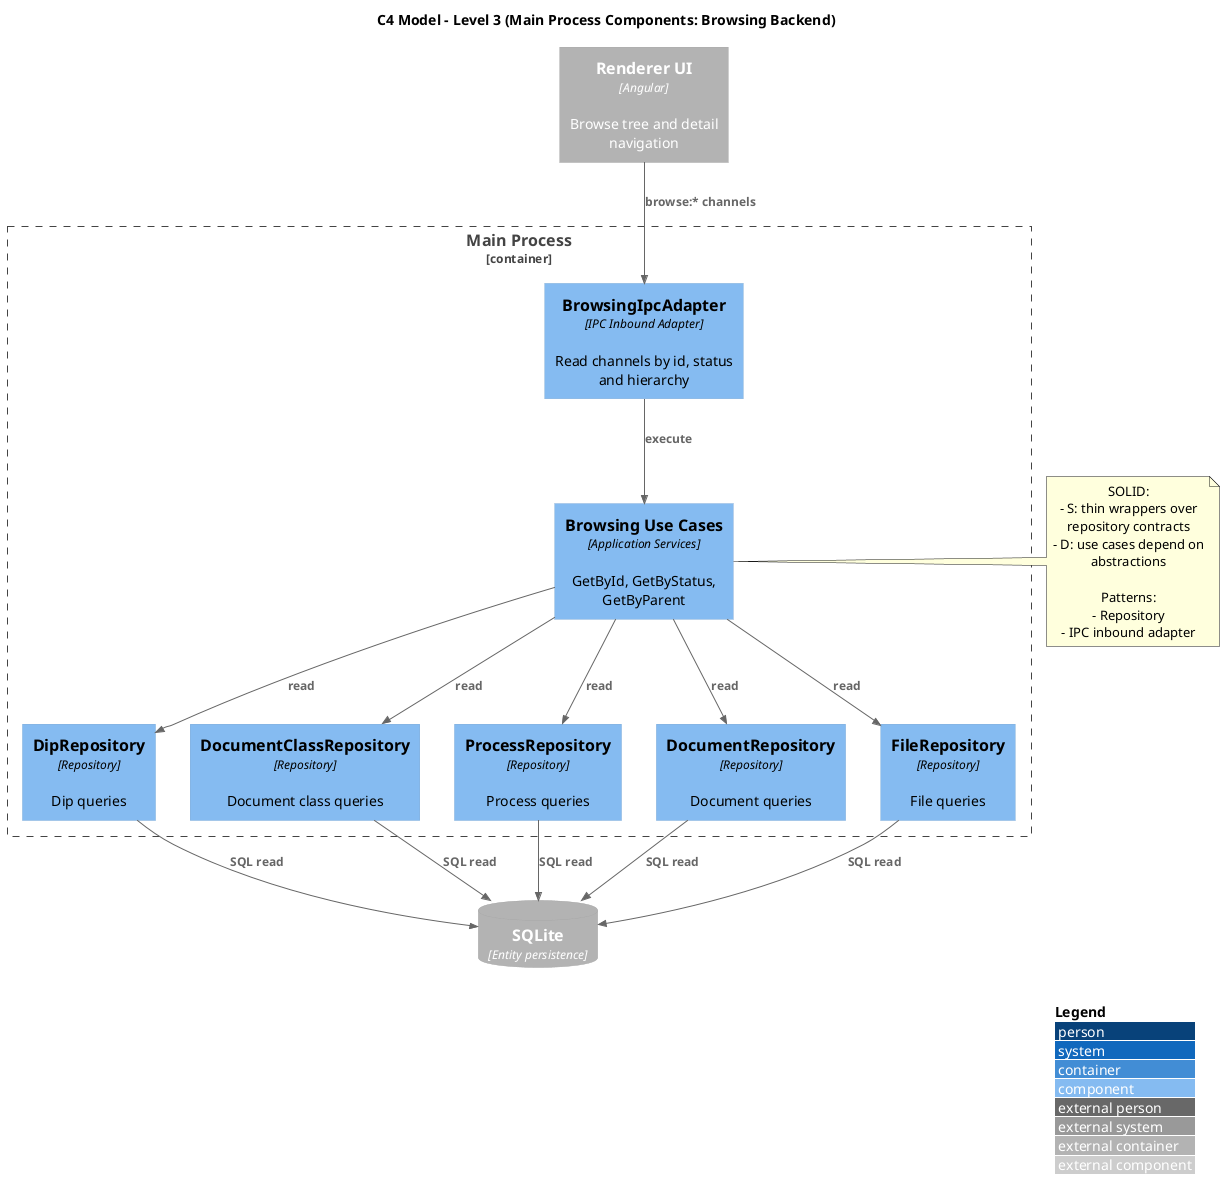

The diagram above was rendered by PlantUML. Its source (embedded in the PNG):
@startuml C3_Main_Browsing_Backend
!includeurl https://raw.githubusercontent.com/plantuml-stdlib/C4-PlantUML/master/C4_Component.puml

title C4 Model - Level 3 (Main Process Components: Browsing Backend)

LAYOUT_WITH_LEGEND()

Container_Boundary(main_container, "Main Process") {
  Component(browsing_ipc, "BrowsingIpcAdapter", "IPC Inbound Adapter", "Read channels by id, status and hierarchy")
  Component(browse_ucs, "Browsing Use Cases", "Application Services", "GetById, GetByStatus, GetByParent")

  Component(dip_repo, "DipRepository", "Repository", "Dip queries")
  Component(class_repo, "DocumentClassRepository", "Repository", "Document class queries")
  Component(process_repo, "ProcessRepository", "Repository", "Process queries")
  Component(doc_repo, "DocumentRepository", "Repository", "Document queries")
  Component(file_repo, "FileRepository", "Repository", "File queries")
}

Container_Ext(renderer, "Renderer UI", "Angular", "Browse tree and detail navigation")
ContainerDb_Ext(sqlite, "SQLite", "Entity persistence")

Rel(renderer, browsing_ipc, "browse:* channels")
Rel(browsing_ipc, browse_ucs, "execute")

Rel(browse_ucs, dip_repo, "read")
Rel(browse_ucs, class_repo, "read")
Rel(browse_ucs, process_repo, "read")
Rel(browse_ucs, doc_repo, "read")
Rel(browse_ucs, file_repo, "read")

Rel(dip_repo, sqlite, "SQL read")
Rel(class_repo, sqlite, "SQL read")
Rel(process_repo, sqlite, "SQL read")
Rel(doc_repo, sqlite, "SQL read")
Rel(file_repo, sqlite, "SQL read")

note right of browse_ucs
SOLID:
- S: thin wrappers over repository contracts
- D: use cases depend on abstractions

Patterns:
- Repository
- IPC inbound adapter
end note

@enduml